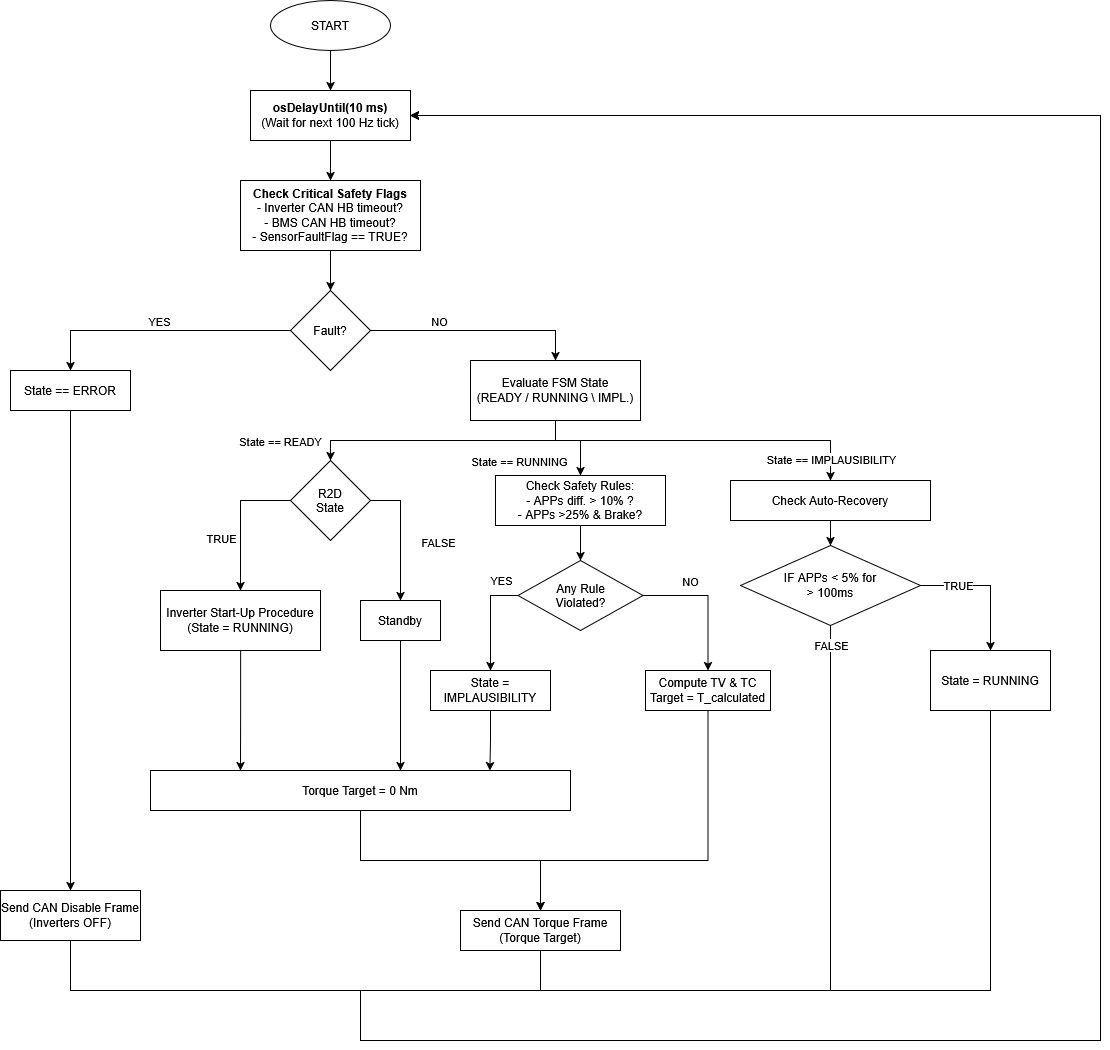

The diagram above was exported from draw.io. Its source (the exported page's mxGraphModel, read from the mxfile embedded in the PNG):
<mxGraphModel dx="1414" dy="797" grid="1" gridSize="10" guides="1" tooltips="1" connect="1" arrows="1" fold="1" page="1" pageScale="1" pageWidth="827" pageHeight="1169" math="0" shadow="0">
  <root>
    <mxCell id="0" />
    <mxCell id="1" parent="0" />
    <mxCell id="SwQzpOQTfSK3H5mDGafp-3" edge="1" parent="1" source="SwQzpOQTfSK3H5mDGafp-1" style="edgeStyle=orthogonalEdgeStyle;rounded=0;orthogonalLoop=1;jettySize=auto;html=1;" target="SwQzpOQTfSK3H5mDGafp-2" value="">
      <mxGeometry relative="1" as="geometry" />
    </mxCell>
    <mxCell id="SwQzpOQTfSK3H5mDGafp-1" parent="1" style="ellipse;whiteSpace=wrap;html=1;shapeInside=1;" value="START" vertex="1">
      <mxGeometry height="50" width="120" x="350" y="20" as="geometry" />
    </mxCell>
    <mxCell id="SwQzpOQTfSK3H5mDGafp-5" edge="1" parent="1" source="SwQzpOQTfSK3H5mDGafp-2" style="edgeStyle=orthogonalEdgeStyle;rounded=0;orthogonalLoop=1;jettySize=auto;html=1;" target="SwQzpOQTfSK3H5mDGafp-4" value="">
      <mxGeometry relative="1" as="geometry" />
    </mxCell>
    <mxCell id="SwQzpOQTfSK3H5mDGafp-2" parent="1" style="whiteSpace=wrap;html=1;" value="&lt;div&gt;&lt;b&gt;osDelayUntil(10 ms)&lt;/b&gt;&lt;/div&gt;&lt;div&gt;(Wait for next 100 Hz tick)&lt;/div&gt;" vertex="1">
      <mxGeometry height="50" width="160" x="330" y="110" as="geometry" />
    </mxCell>
    <mxCell id="SwQzpOQTfSK3H5mDGafp-7" edge="1" parent="1" source="SwQzpOQTfSK3H5mDGafp-4" style="edgeStyle=orthogonalEdgeStyle;rounded=0;orthogonalLoop=1;jettySize=auto;html=1;" target="SwQzpOQTfSK3H5mDGafp-6" value="">
      <mxGeometry relative="1" as="geometry" />
    </mxCell>
    <mxCell id="SwQzpOQTfSK3H5mDGafp-4" parent="1" style="whiteSpace=wrap;html=1;" value="&lt;div&gt;&lt;b&gt;Check Critical Safety Flags&lt;/b&gt;&lt;/div&gt;&lt;div&gt;- Inverter CAN HB timeout?&lt;/div&gt;&lt;div&gt;- BMS CAN HB timeout?&lt;/div&gt;&lt;div&gt;- SensorFaultFlag == TRUE?&lt;/div&gt;" vertex="1">
      <mxGeometry height="70" width="180" x="320" y="200" as="geometry" />
    </mxCell>
    <mxCell id="SwQzpOQTfSK3H5mDGafp-9" edge="1" parent="1" source="SwQzpOQTfSK3H5mDGafp-6" style="edgeStyle=orthogonalEdgeStyle;rounded=0;orthogonalLoop=1;jettySize=auto;html=1;entryX=0.5;entryY=0;entryDx=0;entryDy=0;" target="SwQzpOQTfSK3H5mDGafp-8" value="">
      <mxGeometry relative="1" as="geometry" />
    </mxCell>
    <mxCell id="SwQzpOQTfSK3H5mDGafp-11" connectable="0" parent="SwQzpOQTfSK3H5mDGafp-9" style="edgeLabel;html=1;align=center;verticalAlign=middle;resizable=0;points=[];" value="YES" vertex="1">
      <mxGeometry relative="1" x="0.0118" y="-1" as="geometry">
        <mxPoint y="-9" as="offset" />
      </mxGeometry>
    </mxCell>
    <mxCell id="SwQzpOQTfSK3H5mDGafp-15" edge="1" parent="1" source="SwQzpOQTfSK3H5mDGafp-6" style="edgeStyle=orthogonalEdgeStyle;rounded=0;orthogonalLoop=1;jettySize=auto;html=1;entryX=0.5;entryY=0;entryDx=0;entryDy=0;" target="SwQzpOQTfSK3H5mDGafp-14" value="">
      <mxGeometry relative="1" as="geometry" />
    </mxCell>
    <mxCell id="SwQzpOQTfSK3H5mDGafp-16" connectable="0" parent="SwQzpOQTfSK3H5mDGafp-15" style="edgeLabel;html=1;align=center;verticalAlign=middle;resizable=0;points=[];" value="NO" vertex="1">
      <mxGeometry relative="1" x="-0.3674" as="geometry">
        <mxPoint y="-10" as="offset" />
      </mxGeometry>
    </mxCell>
    <mxCell id="SwQzpOQTfSK3H5mDGafp-6" parent="1" style="rhombus;whiteSpace=wrap;html=1;shapeInside=1;" value="Fault?" vertex="1">
      <mxGeometry height="80" width="80" x="370" y="310" as="geometry" />
    </mxCell>
    <mxCell id="SwQzpOQTfSK3H5mDGafp-13" edge="1" parent="1" source="SwQzpOQTfSK3H5mDGafp-8" style="edgeStyle=orthogonalEdgeStyle;rounded=0;orthogonalLoop=1;jettySize=auto;html=1;" target="SwQzpOQTfSK3H5mDGafp-12" value="">
      <mxGeometry relative="1" as="geometry" />
    </mxCell>
    <mxCell id="SwQzpOQTfSK3H5mDGafp-8" parent="1" style="whiteSpace=wrap;html=1;" value="State == ERROR" vertex="1">
      <mxGeometry height="40" width="120" x="90" y="390" as="geometry" />
    </mxCell>
    <mxCell id="RKxIOQXYlwVOVlCqxACT-22" edge="1" parent="1" source="SwQzpOQTfSK3H5mDGafp-12" style="edgeStyle=orthogonalEdgeStyle;rounded=0;orthogonalLoop=1;jettySize=auto;html=1;entryX=1;entryY=0.5;entryDx=0;entryDy=0;" target="SwQzpOQTfSK3H5mDGafp-2">
      <mxGeometry relative="1" as="geometry">
        <Array as="points">
          <mxPoint x="150" y="1010" />
          <mxPoint x="440" y="1010" />
          <mxPoint x="440" y="1060" />
          <mxPoint x="1180" y="1060" />
          <mxPoint x="1180" y="135.06" />
        </Array>
      </mxGeometry>
    </mxCell>
    <mxCell id="SwQzpOQTfSK3H5mDGafp-12" parent="1" style="whiteSpace=wrap;html=1;" value="Send CAN Disable Frame&lt;br&gt;(Inverters OFF)" vertex="1">
      <mxGeometry height="50" width="140" x="80" y="910" as="geometry" />
    </mxCell>
    <mxCell id="SwQzpOQTfSK3H5mDGafp-18" edge="1" parent="1" source="SwQzpOQTfSK3H5mDGafp-14" style="edgeStyle=orthogonalEdgeStyle;rounded=0;orthogonalLoop=1;jettySize=auto;html=1;exitX=0.5;exitY=1;exitDx=0;exitDy=0;" target="SwQzpOQTfSK3H5mDGafp-19" value="">
      <mxGeometry relative="1" as="geometry">
        <mxPoint x="395" y="510" as="targetPoint" />
      </mxGeometry>
    </mxCell>
    <mxCell id="RKxIOQXYlwVOVlCqxACT-23" connectable="0" parent="SwQzpOQTfSK3H5mDGafp-18" style="edgeLabel;html=1;align=center;verticalAlign=middle;resizable=0;points=[];" value="State == READY" vertex="1">
      <mxGeometry relative="1" x="0.6265" as="geometry">
        <mxPoint x="-80" as="offset" />
      </mxGeometry>
    </mxCell>
    <mxCell id="SwQzpOQTfSK3H5mDGafp-33" edge="1" parent="1" style="edgeStyle=orthogonalEdgeStyle;rounded=0;orthogonalLoop=1;jettySize=auto;html=1;entryX=0.5;entryY=0;entryDx=0;entryDy=0;" value="">
      <mxGeometry relative="1" as="geometry">
        <Array as="points">
          <mxPoint x="635.01" y="459.99" />
          <mxPoint x="660" y="459.99" />
        </Array>
        <mxPoint x="635" y="440" as="sourcePoint" />
        <mxPoint x="660" y="495" as="targetPoint" />
      </mxGeometry>
    </mxCell>
    <mxCell id="RKxIOQXYlwVOVlCqxACT-24" connectable="0" parent="SwQzpOQTfSK3H5mDGafp-33" style="edgeLabel;html=1;align=center;verticalAlign=middle;resizable=0;points=[];" value="State == RUNNING" vertex="1">
      <mxGeometry relative="1" x="0.3236" y="-2" as="geometry">
        <mxPoint x="-60" y="12" as="offset" />
      </mxGeometry>
    </mxCell>
    <mxCell id="RKxIOQXYlwVOVlCqxACT-9" edge="1" parent="1" source="SwQzpOQTfSK3H5mDGafp-14" style="edgeStyle=orthogonalEdgeStyle;rounded=0;orthogonalLoop=1;jettySize=auto;html=1;" target="RKxIOQXYlwVOVlCqxACT-10">
      <mxGeometry relative="1" as="geometry">
        <Array as="points">
          <mxPoint x="635" y="460" />
        </Array>
        <mxPoint x="860" y="470" as="targetPoint" />
      </mxGeometry>
    </mxCell>
    <mxCell id="RKxIOQXYlwVOVlCqxACT-25" connectable="0" parent="RKxIOQXYlwVOVlCqxACT-9" style="edgeLabel;html=1;align=center;verticalAlign=middle;resizable=0;points=[];" value="State == IMPLAUSIBILITY" vertex="1">
      <mxGeometry relative="1" x="0.8703" as="geometry">
        <mxPoint as="offset" />
      </mxGeometry>
    </mxCell>
    <mxCell id="SwQzpOQTfSK3H5mDGafp-14" parent="1" style="whiteSpace=wrap;html=1;" value="Evaluate FSM State&lt;br&gt;(READY / RUNNING \ IMPL.)" vertex="1">
      <mxGeometry height="60" width="170" x="550" y="380" as="geometry" />
    </mxCell>
    <mxCell id="SwQzpOQTfSK3H5mDGafp-21" edge="1" parent="1" source="SwQzpOQTfSK3H5mDGafp-19" style="edgeStyle=orthogonalEdgeStyle;rounded=0;orthogonalLoop=1;jettySize=auto;html=1;exitX=0;exitY=0.5;exitDx=0;exitDy=0;" target="SwQzpOQTfSK3H5mDGafp-20" value="">
      <mxGeometry relative="1" as="geometry" />
    </mxCell>
    <mxCell id="SwQzpOQTfSK3H5mDGafp-22" connectable="0" parent="SwQzpOQTfSK3H5mDGafp-21" style="edgeLabel;html=1;align=center;verticalAlign=middle;resizable=0;points=[];" value="TRUE" vertex="1">
      <mxGeometry relative="1" x="0.3261" y="1" as="geometry">
        <mxPoint x="-21" y="-6" as="offset" />
      </mxGeometry>
    </mxCell>
    <mxCell id="SwQzpOQTfSK3H5mDGafp-24" edge="1" parent="1" source="SwQzpOQTfSK3H5mDGafp-19" style="edgeStyle=orthogonalEdgeStyle;rounded=0;orthogonalLoop=1;jettySize=auto;html=1;exitX=1;exitY=0.5;exitDx=0;exitDy=0;" target="SwQzpOQTfSK3H5mDGafp-23" value="">
      <mxGeometry relative="1" as="geometry" />
    </mxCell>
    <mxCell id="SwQzpOQTfSK3H5mDGafp-26" connectable="0" parent="SwQzpOQTfSK3H5mDGafp-24" style="edgeLabel;html=1;align=center;verticalAlign=middle;resizable=0;points=[];" value="FALSE" vertex="1">
      <mxGeometry relative="1" x="-0.5426" y="1" as="geometry">
        <mxPoint x="36" y="41" as="offset" />
      </mxGeometry>
    </mxCell>
    <mxCell id="SwQzpOQTfSK3H5mDGafp-19" parent="1" style="rhombus;whiteSpace=wrap;html=1;shapeInside=1;" value="R2D State" vertex="1">
      <mxGeometry height="80" width="80" x="370" y="480" as="geometry" />
    </mxCell>
    <mxCell id="SwQzpOQTfSK3H5mDGafp-28" edge="1" parent="1" source="SwQzpOQTfSK3H5mDGafp-20" style="edgeStyle=orthogonalEdgeStyle;rounded=0;orthogonalLoop=1;jettySize=auto;html=1;entryX=0.214;entryY=0;entryDx=0;entryDy=0;entryPerimeter=0;" target="SwQzpOQTfSK3H5mDGafp-27" value="">
      <mxGeometry relative="1" as="geometry">
        <Array as="points" />
        <mxPoint x="319.04" y="790.2" as="targetPoint" />
      </mxGeometry>
    </mxCell>
    <mxCell id="SwQzpOQTfSK3H5mDGafp-20" parent="1" style="whiteSpace=wrap;html=1;" value="Inverter Start-Up Procedure&lt;br&gt;(State = RUNNING)" vertex="1">
      <mxGeometry height="60" width="160" x="240" y="610" as="geometry" />
    </mxCell>
    <mxCell id="SwQzpOQTfSK3H5mDGafp-23" parent="1" style="whiteSpace=wrap;html=1;" value="Standby" vertex="1">
      <mxGeometry height="40" width="80" x="440" y="620" as="geometry" />
    </mxCell>
    <mxCell id="RKxIOQXYlwVOVlCqxACT-6" edge="1" parent="1" source="SwQzpOQTfSK3H5mDGafp-27" style="edgeStyle=orthogonalEdgeStyle;rounded=0;orthogonalLoop=1;jettySize=auto;html=1;" target="RKxIOQXYlwVOVlCqxACT-5" value="">
      <mxGeometry relative="1" as="geometry" />
    </mxCell>
    <mxCell id="SwQzpOQTfSK3H5mDGafp-27" parent="1" style="whiteSpace=wrap;html=1;" value="Torque Target = 0 Nm" vertex="1">
      <mxGeometry height="40" width="420" x="230" y="790" as="geometry" />
    </mxCell>
    <mxCell id="SwQzpOQTfSK3H5mDGafp-29" edge="1" parent="1" source="SwQzpOQTfSK3H5mDGafp-23" style="edgeStyle=orthogonalEdgeStyle;rounded=0;orthogonalLoop=1;jettySize=auto;html=1;">
      <mxGeometry relative="1" as="geometry">
        <Array as="points">
          <mxPoint x="480" y="790" />
        </Array>
        <mxPoint x="480" y="790.04" as="targetPoint" />
      </mxGeometry>
    </mxCell>
    <mxCell id="SwQzpOQTfSK3H5mDGafp-35" edge="1" parent="1" source="SwQzpOQTfSK3H5mDGafp-32" style="edgeStyle=orthogonalEdgeStyle;rounded=0;orthogonalLoop=1;jettySize=auto;html=1;" target="SwQzpOQTfSK3H5mDGafp-34" value="">
      <mxGeometry relative="1" as="geometry" />
    </mxCell>
    <mxCell id="SwQzpOQTfSK3H5mDGafp-32" parent="1" style="whiteSpace=wrap;html=1;" value="&lt;div&gt;Check Safety Rules:&lt;/div&gt;&lt;div&gt;- APPs diff. &amp;gt; 10% ?&lt;/div&gt;&lt;div&gt;- APPs &amp;gt;25% &amp;amp; Brake?&lt;/div&gt;" vertex="1">
      <mxGeometry height="50" width="170" x="575" y="495" as="geometry" />
    </mxCell>
    <mxCell id="SwQzpOQTfSK3H5mDGafp-40" edge="1" parent="1" source="SwQzpOQTfSK3H5mDGafp-34" style="edgeStyle=orthogonalEdgeStyle;rounded=0;orthogonalLoop=1;jettySize=auto;html=1;entryX=0.5;entryY=0;entryDx=0;entryDy=0;exitX=0;exitY=0.5;exitDx=0;exitDy=0;" target="SwQzpOQTfSK3H5mDGafp-38">
      <mxGeometry relative="1" as="geometry" />
    </mxCell>
    <mxCell id="SwQzpOQTfSK3H5mDGafp-41" connectable="0" parent="SwQzpOQTfSK3H5mDGafp-40" style="edgeLabel;html=1;align=center;verticalAlign=middle;resizable=0;points=[];" value="YES" vertex="1">
      <mxGeometry relative="1" x="0.1786" y="2" as="geometry">
        <mxPoint x="8" y="-48" as="offset" />
      </mxGeometry>
    </mxCell>
    <mxCell id="RKxIOQXYlwVOVlCqxACT-2" edge="1" parent="1" source="SwQzpOQTfSK3H5mDGafp-34" style="edgeStyle=orthogonalEdgeStyle;rounded=0;orthogonalLoop=1;jettySize=auto;html=1;" target="RKxIOQXYlwVOVlCqxACT-1" value="">
      <mxGeometry relative="1" as="geometry" />
    </mxCell>
    <mxCell id="RKxIOQXYlwVOVlCqxACT-3" connectable="0" parent="RKxIOQXYlwVOVlCqxACT-2" style="edgeLabel;html=1;align=center;verticalAlign=middle;resizable=0;points=[];" value="NO" vertex="1">
      <mxGeometry relative="1" x="-0.6261" y="1" as="geometry">
        <mxPoint x="21" y="-14" as="offset" />
      </mxGeometry>
    </mxCell>
    <mxCell id="SwQzpOQTfSK3H5mDGafp-34" parent="1" style="rhombus;whiteSpace=wrap;html=1;shapeInside=1;" value="Any Rule Violated?" vertex="1">
      <mxGeometry height="70" width="125" x="597.5" y="580" as="geometry" />
    </mxCell>
    <mxCell id="SwQzpOQTfSK3H5mDGafp-38" parent="1" style="rounded=0;whiteSpace=wrap;html=1;" value="State = IMPLAUSIBILITY" vertex="1">
      <mxGeometry height="40" width="120" x="510" y="690" as="geometry" />
    </mxCell>
    <mxCell id="SwQzpOQTfSK3H5mDGafp-42" edge="1" parent="1" source="SwQzpOQTfSK3H5mDGafp-38" style="edgeStyle=orthogonalEdgeStyle;rounded=0;orthogonalLoop=1;jettySize=auto;html=1;entryX=0.808;entryY=0.005;entryDx=0;entryDy=0;entryPerimeter=0;" target="SwQzpOQTfSK3H5mDGafp-27">
      <mxGeometry relative="1" as="geometry" />
    </mxCell>
    <mxCell id="RKxIOQXYlwVOVlCqxACT-8" edge="1" parent="1" source="RKxIOQXYlwVOVlCqxACT-1" style="edgeStyle=orthogonalEdgeStyle;rounded=0;orthogonalLoop=1;jettySize=auto;html=1;entryX=0.5;entryY=0;entryDx=0;entryDy=0;" target="RKxIOQXYlwVOVlCqxACT-5">
      <mxGeometry relative="1" as="geometry">
        <Array as="points">
          <mxPoint x="787.49" y="880.03" />
          <mxPoint x="620" y="880.03" />
        </Array>
      </mxGeometry>
    </mxCell>
    <mxCell id="RKxIOQXYlwVOVlCqxACT-1" parent="1" style="whiteSpace=wrap;html=1;" value="&lt;div&gt;Compute TV &amp;amp; TC&lt;/div&gt;&lt;div&gt;Target = T_calculated&lt;/div&gt;" vertex="1">
      <mxGeometry height="40" width="125" x="725" y="690" as="geometry" />
    </mxCell>
    <mxCell id="RKxIOQXYlwVOVlCqxACT-19" edge="1" parent="1" source="RKxIOQXYlwVOVlCqxACT-5" style="edgeStyle=orthogonalEdgeStyle;rounded=0;orthogonalLoop=1;jettySize=auto;html=1;entryX=1;entryY=0.5;entryDx=0;entryDy=0;" target="SwQzpOQTfSK3H5mDGafp-2">
      <mxGeometry relative="1" as="geometry">
        <Array as="points">
          <mxPoint x="620" y="1010" />
          <mxPoint x="440" y="1010" />
          <mxPoint x="440" y="1060" />
          <mxPoint x="1180" y="1060" />
          <mxPoint x="1180" y="135" />
        </Array>
      </mxGeometry>
    </mxCell>
    <mxCell id="RKxIOQXYlwVOVlCqxACT-5" parent="1" style="whiteSpace=wrap;html=1;" value="Send CAN Torque Frame&lt;br&gt;(Torque Target)" vertex="1">
      <mxGeometry height="40" width="160" x="540" y="930" as="geometry" />
    </mxCell>
    <mxCell id="RKxIOQXYlwVOVlCqxACT-12" edge="1" parent="1" source="RKxIOQXYlwVOVlCqxACT-10" style="edgeStyle=orthogonalEdgeStyle;rounded=0;orthogonalLoop=1;jettySize=auto;html=1;" target="RKxIOQXYlwVOVlCqxACT-11" value="">
      <mxGeometry relative="1" as="geometry" />
    </mxCell>
    <mxCell id="RKxIOQXYlwVOVlCqxACT-10" parent="1" style="rounded=0;whiteSpace=wrap;html=1;" value="&lt;div&gt;Check Auto-Recovery&lt;/div&gt;" vertex="1">
      <mxGeometry height="40" width="200" x="810" y="500" as="geometry" />
    </mxCell>
    <mxCell id="RKxIOQXYlwVOVlCqxACT-14" edge="1" parent="1" source="RKxIOQXYlwVOVlCqxACT-11" style="edgeStyle=orthogonalEdgeStyle;rounded=0;orthogonalLoop=1;jettySize=auto;html=1;" target="RKxIOQXYlwVOVlCqxACT-13" value="">
      <mxGeometry relative="1" as="geometry" />
    </mxCell>
    <mxCell id="RKxIOQXYlwVOVlCqxACT-15" connectable="0" parent="RKxIOQXYlwVOVlCqxACT-14" style="edgeLabel;html=1;align=center;verticalAlign=middle;resizable=0;points=[];" value="TRUE" vertex="1">
      <mxGeometry relative="1" x="-0.4528" y="1" as="geometry">
        <mxPoint as="offset" />
      </mxGeometry>
    </mxCell>
    <mxCell id="RKxIOQXYlwVOVlCqxACT-17" edge="1" parent="1" source="RKxIOQXYlwVOVlCqxACT-11" style="edgeStyle=orthogonalEdgeStyle;rounded=0;orthogonalLoop=1;jettySize=auto;html=1;entryX=1;entryY=0.5;entryDx=0;entryDy=0;exitX=0.5;exitY=1;exitDx=0;exitDy=0;" target="SwQzpOQTfSK3H5mDGafp-2" value="">
      <mxGeometry relative="1" as="geometry">
        <Array as="points">
          <mxPoint x="910" y="1010" />
          <mxPoint x="440" y="1010" />
          <mxPoint x="440" y="1060" />
          <mxPoint x="1180" y="1060" />
          <mxPoint x="1180" y="135.06" />
        </Array>
        <mxPoint x="1070" y="470" as="targetPoint" />
      </mxGeometry>
    </mxCell>
    <mxCell id="RKxIOQXYlwVOVlCqxACT-20" connectable="0" parent="RKxIOQXYlwVOVlCqxACT-17" style="edgeLabel;html=1;align=center;verticalAlign=middle;resizable=0;points=[];" value="FALSE" vertex="1">
      <mxGeometry relative="1" x="-0.9186" as="geometry">
        <mxPoint y="-113" as="offset" />
      </mxGeometry>
    </mxCell>
    <mxCell id="RKxIOQXYlwVOVlCqxACT-11" parent="1" style="rhombus;whiteSpace=wrap;html=1;shapeInside=1;rounded=0;" value="&lt;br&gt;IF APPs &amp;lt; 5% for &amp;gt; 100ms&lt;br&gt;&lt;div&gt;&lt;br/&gt;&lt;/div&gt;" vertex="1">
      <mxGeometry height="80" width="180" x="820" y="565" as="geometry" />
    </mxCell>
    <mxCell id="RKxIOQXYlwVOVlCqxACT-21" edge="1" parent="1" source="RKxIOQXYlwVOVlCqxACT-13" style="edgeStyle=orthogonalEdgeStyle;rounded=0;orthogonalLoop=1;jettySize=auto;html=1;entryX=1;entryY=0.5;entryDx=0;entryDy=0;" target="SwQzpOQTfSK3H5mDGafp-2">
      <mxGeometry relative="1" as="geometry">
        <Array as="points">
          <mxPoint x="1070" y="1010" />
          <mxPoint x="440" y="1010" />
          <mxPoint x="440" y="1060" />
          <mxPoint x="1180" y="1060" />
          <mxPoint x="1180" y="135.06" />
        </Array>
      </mxGeometry>
    </mxCell>
    <mxCell id="RKxIOQXYlwVOVlCqxACT-13" parent="1" style="whiteSpace=wrap;html=1;rounded=0;" value="State = RUNNING" vertex="1">
      <mxGeometry height="60" width="120" x="1010" y="670" as="geometry" />
    </mxCell>
  </root>
</mxGraphModel>